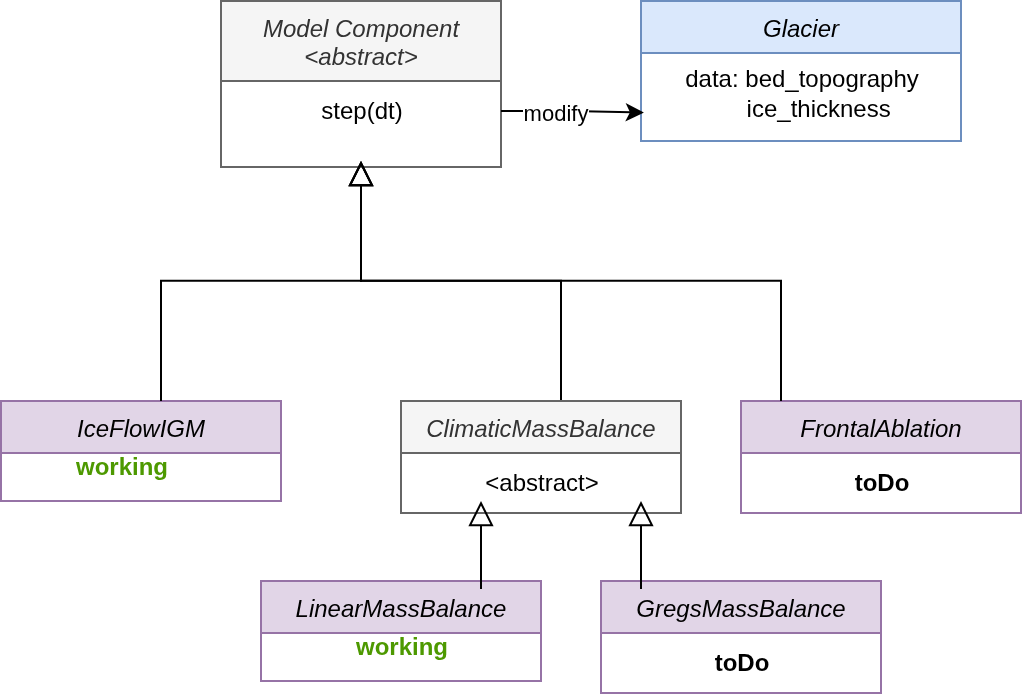

The diagram above was exported from draw.io. Its source (the exported page's mxGraphModel, read from the mxfile embedded in the PNG):
<mxGraphModel dx="983" dy="628" grid="1" gridSize="10" guides="1" tooltips="1" connect="1" arrows="1" fold="1" page="1" pageScale="1" pageWidth="827" pageHeight="1169" math="0" shadow="0">
  <root>
    <mxCell id="0" />
    <mxCell id="1" parent="0" />
    <mxCell id="2" value="Model Component&#10;&lt;abstract&gt;&#10;" style="swimlane;fontStyle=2;align=center;verticalAlign=top;childLayout=stackLayout;horizontal=1;startSize=40;horizontalStack=0;resizeParent=1;resizeLast=0;collapsible=1;marginBottom=0;rounded=0;shadow=0;strokeWidth=1;fillColor=#f5f5f5;fontColor=#333333;strokeColor=#666666;" vertex="1" parent="1">
      <mxGeometry x="380" y="110" width="140" height="83" as="geometry">
        <mxRectangle x="230" y="140" width="160" height="26" as="alternateBounds" />
      </mxGeometry>
    </mxCell>
    <mxCell id="3" value="step(dt)" style="text;html=1;align=center;verticalAlign=middle;resizable=0;points=[];autosize=1;strokeColor=none;fillColor=none;" vertex="1" parent="2">
      <mxGeometry y="40" width="140" height="30" as="geometry" />
    </mxCell>
    <mxCell id="4" value="" style="endArrow=none;endSize=10;endFill=0;shadow=0;strokeWidth=1;rounded=0;curved=0;edgeStyle=elbowEdgeStyle;elbow=vertical;strokeColor=none;" edge="1" target="2" parent="1">
      <mxGeometry width="160" relative="1" as="geometry">
        <mxPoint x="340" y="310" as="sourcePoint" />
        <mxPoint x="340" y="153" as="targetPoint" />
      </mxGeometry>
    </mxCell>
    <mxCell id="5" value="" style="endArrow=block;endSize=10;endFill=0;shadow=0;strokeWidth=1;rounded=0;curved=0;edgeStyle=elbowEdgeStyle;elbow=vertical;" edge="1" parent="1">
      <mxGeometry width="160" relative="1" as="geometry">
        <mxPoint x="550" y="310" as="sourcePoint" />
        <mxPoint x="450" y="190" as="targetPoint" />
      </mxGeometry>
    </mxCell>
    <mxCell id="6" value="Glacier" style="swimlane;fontStyle=2;align=center;verticalAlign=top;childLayout=stackLayout;horizontal=1;startSize=26;horizontalStack=0;resizeParent=1;resizeLast=0;collapsible=1;marginBottom=0;rounded=0;shadow=0;strokeWidth=1;fillColor=#dae8fc;strokeColor=#6c8ebf;" vertex="1" parent="1">
      <mxGeometry x="590" y="110" width="160" height="70" as="geometry">
        <mxRectangle x="230" y="140" width="160" height="26" as="alternateBounds" />
      </mxGeometry>
    </mxCell>
    <mxCell id="7" value="data:&amp;nbsp;bed_topography&lt;div&gt;&amp;nbsp; &amp;nbsp; &amp;nbsp;ice_thickness&lt;/div&gt;" style="text;html=1;align=center;verticalAlign=middle;resizable=0;points=[];autosize=1;strokeColor=none;fillColor=none;" vertex="1" parent="6">
      <mxGeometry y="26" width="160" height="40" as="geometry" />
    </mxCell>
    <mxCell id="8" value="IceFlowIGM" style="swimlane;fontStyle=2;align=center;verticalAlign=top;childLayout=stackLayout;horizontal=1;startSize=26;horizontalStack=0;resizeParent=1;resizeLast=0;collapsible=1;marginBottom=0;rounded=0;shadow=0;strokeWidth=1;fillColor=#e1d5e7;strokeColor=#9673a6;" vertex="1" parent="1">
      <mxGeometry x="270" y="310" width="140" height="50" as="geometry">
        <mxRectangle x="230" y="140" width="160" height="26" as="alternateBounds" />
      </mxGeometry>
    </mxCell>
    <mxCell id="9" value="ClimaticMassBalance" style="swimlane;fontStyle=2;align=center;verticalAlign=top;childLayout=stackLayout;horizontal=1;startSize=26;horizontalStack=0;resizeParent=1;resizeLast=0;collapsible=1;marginBottom=0;rounded=0;shadow=0;strokeWidth=1;fillColor=#f5f5f5;strokeColor=#666666;fontColor=#333333;" vertex="1" parent="1">
      <mxGeometry x="470" y="310" width="140" height="56" as="geometry">
        <mxRectangle x="230" y="140" width="160" height="26" as="alternateBounds" />
      </mxGeometry>
    </mxCell>
    <mxCell id="10" value="&amp;lt;abstract&amp;gt;" style="text;html=1;align=center;verticalAlign=middle;resizable=0;points=[];autosize=1;strokeColor=none;fillColor=none;" vertex="1" parent="9">
      <mxGeometry y="26" width="140" height="30" as="geometry" />
    </mxCell>
    <mxCell id="11" value="LinearMassBalance" style="swimlane;fontStyle=2;align=center;verticalAlign=top;childLayout=stackLayout;horizontal=1;startSize=26;horizontalStack=0;resizeParent=1;resizeLast=0;collapsible=1;marginBottom=0;rounded=0;shadow=0;strokeWidth=1;fillColor=#e1d5e7;strokeColor=#9673a6;" vertex="1" parent="1">
      <mxGeometry x="400" y="400" width="140" height="50" as="geometry">
        <mxRectangle x="230" y="140" width="160" height="26" as="alternateBounds" />
      </mxGeometry>
    </mxCell>
    <mxCell id="12" value="FrontalAblation" style="swimlane;fontStyle=2;align=center;verticalAlign=top;childLayout=stackLayout;horizontal=1;startSize=26;horizontalStack=0;resizeParent=1;resizeLast=0;collapsible=1;marginBottom=0;rounded=0;shadow=0;strokeWidth=1;fillColor=#e1d5e7;strokeColor=#9673a6;" vertex="1" parent="1">
      <mxGeometry x="640" y="310" width="140" height="56" as="geometry">
        <mxRectangle x="230" y="140" width="160" height="26" as="alternateBounds" />
      </mxGeometry>
    </mxCell>
    <mxCell id="13" value="&lt;b&gt;toDo&lt;/b&gt;" style="text;html=1;align=center;verticalAlign=middle;resizable=0;points=[];autosize=1;strokeColor=none;fillColor=none;" vertex="1" parent="12">
      <mxGeometry y="26" width="140" height="30" as="geometry" />
    </mxCell>
    <mxCell id="14" value="" style="endArrow=block;endSize=10;endFill=0;shadow=0;strokeWidth=1;rounded=0;curved=0;edgeStyle=elbowEdgeStyle;elbow=vertical;" edge="1" parent="1">
      <mxGeometry width="160" relative="1" as="geometry">
        <mxPoint x="510" y="404" as="sourcePoint" />
        <mxPoint x="510" y="360" as="targetPoint" />
      </mxGeometry>
    </mxCell>
    <mxCell id="15" value="GregsMassBalance" style="swimlane;fontStyle=2;align=center;verticalAlign=top;childLayout=stackLayout;horizontal=1;startSize=26;horizontalStack=0;resizeParent=1;resizeLast=0;collapsible=1;marginBottom=0;rounded=0;shadow=0;strokeWidth=1;fillColor=#e1d5e7;strokeColor=#9673a6;" vertex="1" parent="1">
      <mxGeometry x="570" y="400" width="140" height="56" as="geometry">
        <mxRectangle x="230" y="140" width="160" height="26" as="alternateBounds" />
      </mxGeometry>
    </mxCell>
    <mxCell id="16" value="&lt;b&gt;toDo&lt;/b&gt;" style="text;html=1;align=center;verticalAlign=middle;resizable=0;points=[];autosize=1;strokeColor=none;fillColor=none;" vertex="1" parent="15">
      <mxGeometry y="26" width="140" height="30" as="geometry" />
    </mxCell>
    <mxCell id="17" value="" style="endArrow=block;endSize=10;endFill=0;shadow=0;strokeWidth=1;rounded=0;curved=0;edgeStyle=elbowEdgeStyle;elbow=vertical;" edge="1" parent="1">
      <mxGeometry width="160" relative="1" as="geometry">
        <mxPoint x="590" y="404" as="sourcePoint" />
        <mxPoint x="590" y="360" as="targetPoint" />
      </mxGeometry>
    </mxCell>
    <mxCell id="18" value="" style="endArrow=block;endSize=10;endFill=0;shadow=0;strokeWidth=1;rounded=0;curved=0;edgeStyle=elbowEdgeStyle;elbow=vertical;" edge="1" parent="1">
      <mxGeometry width="160" relative="1" as="geometry">
        <mxPoint x="350" y="310" as="sourcePoint" />
        <mxPoint x="450" y="190" as="targetPoint" />
      </mxGeometry>
    </mxCell>
    <mxCell id="19" value="" style="endArrow=block;endSize=10;endFill=0;shadow=0;strokeWidth=1;rounded=0;curved=0;edgeStyle=elbowEdgeStyle;elbow=vertical;" edge="1" parent="1">
      <mxGeometry width="160" relative="1" as="geometry">
        <mxPoint x="660" y="310" as="sourcePoint" />
        <mxPoint x="450" y="190" as="targetPoint" />
      </mxGeometry>
    </mxCell>
    <mxCell id="20" style="edgeStyle=orthogonalEdgeStyle;rounded=0;orthogonalLoop=1;jettySize=auto;html=1;entryX=0.009;entryY=0.745;entryDx=0;entryDy=0;entryPerimeter=0;" edge="1" source="3" target="7" parent="1">
      <mxGeometry relative="1" as="geometry" />
    </mxCell>
    <mxCell id="21" value="modify" style="edgeLabel;html=1;align=center;verticalAlign=middle;resizable=0;points=[];" vertex="1" connectable="0" parent="20">
      <mxGeometry x="-0.2616" y="-1" relative="1" as="geometry">
        <mxPoint as="offset" />
      </mxGeometry>
    </mxCell>
    <mxCell id="22" value="&lt;b&gt;&lt;font style=&quot;color: rgb(77, 153, 0);&quot;&gt;working&lt;/font&gt;&lt;/b&gt;" style="text;html=1;align=center;verticalAlign=middle;resizable=0;points=[];autosize=1;strokeColor=none;fillColor=none;" vertex="1" parent="1">
      <mxGeometry x="295" y="328" width="70" height="30" as="geometry" />
    </mxCell>
    <mxCell id="23" value="&lt;b&gt;&lt;font style=&quot;color: rgb(77, 153, 0);&quot;&gt;working&lt;/font&gt;&lt;/b&gt;" style="text;html=1;align=center;verticalAlign=middle;resizable=0;points=[];autosize=1;strokeColor=none;fillColor=none;" vertex="1" parent="1">
      <mxGeometry x="435" y="418" width="70" height="30" as="geometry" />
    </mxCell>
  </root>
</mxGraphModel>